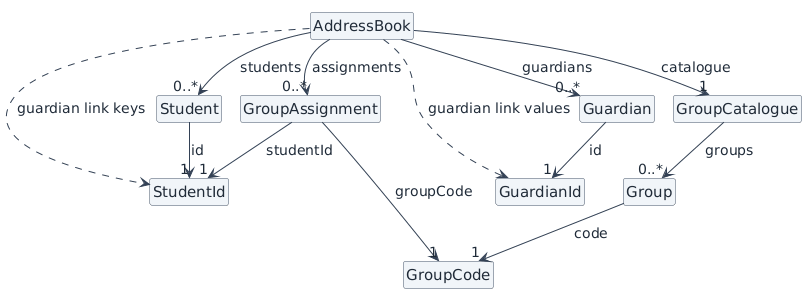

The diagram above was rendered by PlantUML. Its source (embedded in the PNG):
@startuml
!pragma layout smetana
!include mentora-style.puml
class AddressBook
class Student
class Guardian
class StudentId
class GuardianId
class GroupAssignment
class GroupCatalogue
class Group
class GroupCode

AddressBook --> "0..*" Student : students
AddressBook --> "0..*" Guardian : guardians
AddressBook --> "0..*" GroupAssignment : assignments
AddressBook --> "1" GroupCatalogue : catalogue
GroupCatalogue --> "0..*" Group : groups
AddressBook ..> StudentId : guardian link keys
AddressBook ..> GuardianId : guardian link values
Student --> "1" StudentId : id
Guardian --> "1" GuardianId : id
GroupAssignment --> "1" StudentId : studentId
GroupAssignment --> "1" GroupCode : groupCode
Group --> "1" GroupCode : code
@enduml